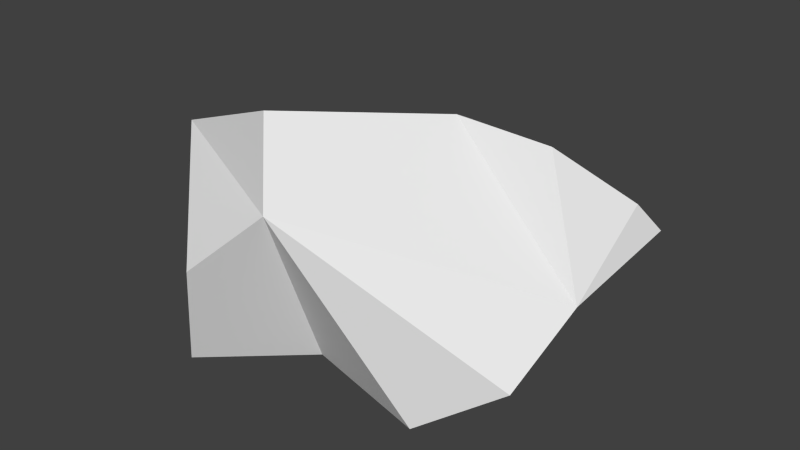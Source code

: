 # Source: medis1.blend  (saved by Blender 2.71.0; exported with 4.5.12 LTS)
import bpy
from mathutils import Matrix  # noqa: F401  (used for matrix-valued properties, if any)

bpy.ops.wm.read_factory_settings(use_empty=True)
scene = bpy.context.scene
scene.name = 'Scene'

# ---- collections
col_collection_1 = bpy.data.collections.new('Collection 1'); scene.collection.children.link(col_collection_1)

# ---- materials (node trees are filled in below, after node groups)
mat_material = bpy.data.materials.new('Material')
mat_material.alpha_threshold = 0.0
mat_material.use_transparent_shadow = False
mat_material.roughness = 0.5
mat_material.line_color = (0.0, 0.0, 0.0, 1.0)

# ---- material node trees

# ---- world
world_world = bpy.data.worlds.new('World'); scene.world = world_world
world_world.color = (0.05088, 0.05088, 0.05088)
world_world.use_sun_shadow = False
world_world.sun_shadow_jitter_overblur = 0.0
world_world.cycles.sampling_method = 'MANUAL'
world_world.cycles.sample_map_resolution = 256

# ---- meshes
me_cube = bpy.data.meshes.new('Cube')
me_cube.from_pydata([(0.4139, 0.5374, 4.324), (0.006458, 0.5193, 4.288), (0.5073, 0.1651, 4.394), (0.0999, 0.1471, 4.358), (0.3635, -1.287, 4.347), (-0.01682, -1.188, 4.347), (0.297, -1.024, 4.422), (-0.08332, -0.9256, 4.422), (-0.4413, -0.5258, 4.415), (1.371, -0.4454, 4.577), (-0.8568, 1.13, 4.105), (0.955, 1.21, 4.267), (1.151, -1.923, 4.214), (-0.5696, -1.478, 4.214), (0.8499, -0.7348, 4.554), (-0.8704, -0.2895, 4.554), (-1.316, -2.835, 4.552), (-0.951, -3.07, 5.902), (-0.3426, -2.498, 6.53), (0.4595, -0.2902, 7.192), (-0.3545, 1.033, 6.544), (-0.9116, 1.509, 6.098), (0.5945, 2.018, 5.337), (-1.889, -0.6413, 5.222), (-2.805, -1.326, 6.61), (-0.9751, -1.818, 7.334), (1.578, -0.08757, 7.042), (2.324, 0.5355, 6.367), (2.503, 0.8056, 5.996), (2.154, -1.528, 4.903), (2.394, -0.7268, 5.677), (-0.9774, 0.4205, 6.477), (-1.653, 0.8014, 5.342)], [], [(0, 2, 10, 8), (5, 7, 15, 13), (9, 8, 10, 11), (3, 1, 9, 11), (2, 3, 11, 10), (1, 0, 8, 9), (12, 13, 15, 14), (6, 4, 12, 14), (7, 6, 14, 15), (4, 5, 13, 12), (8, 15, 14, 9), (16, 23, 13), (13, 17, 16), (17, 23, 16), (17, 24, 23), (23, 24, 31), (31, 24, 25), (24, 18, 25), (18, 19, 25), (25, 19, 31), (31, 19, 20), (20, 19, 26), (19, 30, 26), (30, 27, 26), (26, 27, 20), (27, 22, 20), (22, 21, 20), (21, 31, 20), (21, 32, 31), (32, 23, 31), (23, 32, 15), (15, 32, 10), (32, 21, 10), (10, 21, 22), (22, 27, 28), (27, 30, 28), (30, 9, 28), (28, 11, 22), (30, 29, 9), (30, 18, 29), (29, 18, 12), (30, 19, 18), (18, 24, 17), (18, 17, 13), (13, 23, 15), (8, 15, 10), (12, 18, 13), (29, 14, 12), (9, 14, 29), (11, 28, 9), (10, 22, 11)])
me_cube.materials.append(mat_material)
me_cube.use_remesh_preserve_volume = False
me_cube.use_remesh_preserve_attributes = False
me_cube.use_mirror_vertex_groups = False
me_cube.update()

# ---- objects
ob_cube = bpy.data.objects.new('Cube', me_cube)

# ---- transforms, parenting, visibility, modifiers, constraints
ob_cube.location = (0.0, 0.0, 0.0)
ob_cube.lock_rotations_4d = False
ob_cube.empty_display_type = 'ARROWS'
ob_cube.lineart.crease_threshold = 0.0

# ---- collection membership
col_collection_1.objects.link(ob_cube)

# ---- scene / render settings (as saved in the file)
scene.frame_start = 1; scene.frame_end = 250; scene.frame_set(1)
scene.render.engine = 'BLENDER_EEVEE_NEXT'
scene.render.resolution_percentage = 50
scene.render.dither_intensity = 0.0
scene.cycles.use_denoising = False
scene.cycles.samples = 10
scene.cycles.sampling_pattern = 'TABULATED_SOBOL'
scene.cycles.light_sampling_threshold = 0.0
scene.cycles.use_adaptive_sampling = False
scene.cycles.use_light_tree = False
scene.cycles.blur_glossy = 0.0
scene.cycles.volume_bounces = 1
scene.cycles.pixel_filter_type = 'GAUSSIAN'
scene.cycles.sample_clamp_indirect = 0.0
scene.view_settings.view_transform = 'Standard'
bpy.context.view_layer.update()

# ---- added for rendering (the .blend has no active camera and no usable light): camera, sun
cam_auto = bpy.data.cameras.new('AutoCamera')
cam_auto.lens = 50.0
cam_auto.sensor_width = 36.0
cam_auto.clip_end = 1000.0
ob_auto_camera = bpy.data.objects.new('AutoCamera', cam_auto)
scene.collection.objects.link(ob_auto_camera)
ob_auto_camera.location = (7.27872, -9.44228, 11.6636)
ob_auto_camera.rotation_euler = (1.09748, -7.21219e-08, 0.694738)
scene.camera = ob_auto_camera
light_auto_sun = bpy.data.lights.new('AutoSun', 'SUN')
light_auto_sun.energy = 3.0
light_auto_sun.angle = 0.0523599
ob_auto_sun = bpy.data.objects.new('AutoSun', light_auto_sun)
scene.collection.objects.link(ob_auto_sun)
ob_auto_sun.rotation_euler = (0.872665, 0.174533, 0.523599)
bpy.context.view_layer.update()
